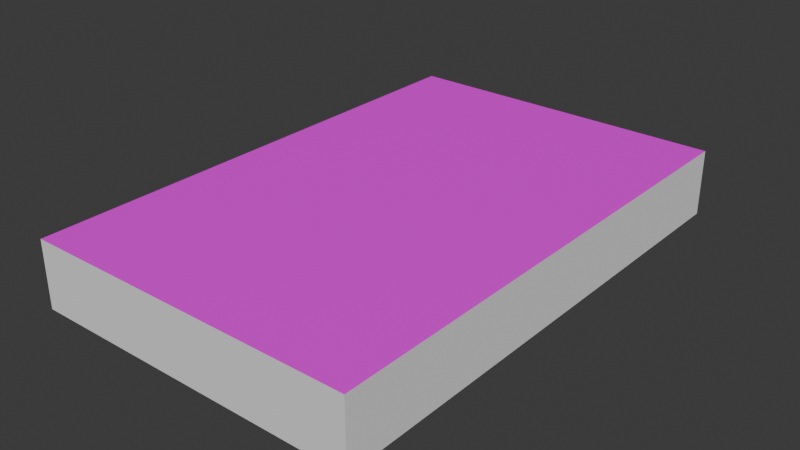 # Source: TheShining.blend  (saved by Blender 4.0.36; exported with 4.5.12 LTS)
import bpy
from mathutils import Matrix  # noqa: F401  (used for matrix-valued properties, if any)

bpy.ops.wm.read_factory_settings(use_empty=True)
scene = bpy.context.scene
scene.name = 'Scene'

# ---- collections
col_collection = bpy.data.collections.new('Collection'); scene.collection.children.link(col_collection)

# ---- images (referenced by path relative to the original .blend; pixels are not part of the script)
import os
ASSET_DIR = os.environ.get("B2B_ASSET_DIR", "")  # directory of the original .blend (textures are referenced by path, not embedded)
HERE = os.path.dirname(os.path.abspath(__file__))  # packed textures are extracted next to this script under _unpacked/

def load_image(name, relpath, width, height, colorspace="sRGB"):
    """Load a texture the original file referenced (path relative to the .blend, or extracted next to this script)."""
    p = next((c for c in (os.path.join(HERE, relpath), os.path.join(ASSET_DIR, relpath)) if relpath and os.path.exists(c)), "")
    if p:
        img = bpy.data.images.load(p, check_existing=True)
        img.name = name
    else:  # same state as the original file: an image datablock whose file is absent (Cycles renders it pink)
        img = bpy.data.images.new(name, width, height)
        img.source = "FILE"
        img.filepath = "//" + (relpath or name)
    img.colorspace_settings.name = colorspace
    return img
img_the_shining_jpg = load_image('The Shining.jpg', 'The Shining.jpg', 1024, 1024, 'sRGB')

# ---- materials (node trees are filled in below, after node groups)
mat_material_001 = bpy.data.materials.new('Material.001')
mat_material_001.use_transparent_shadow = False

# ---- material node trees
mat_material_001.use_nodes = True; mat_material_001.node_tree.nodes.clear()
_N = mat_material_001.node_tree.nodes; _L = mat_material_001.node_tree.links
n0 = _N.new('ShaderNodeBsdfPrincipled'); n0.name = 'Principled BSDF'; n0.location = (10, 300)
n0.inputs[3].default_value = 1.45
n1 = _N.new('ShaderNodeOutputMaterial'); n1.name = 'Material Output'; n1.location = (300, 300)
n2 = _N.new('ShaderNodeTexImage'); n2.name = 'Image Texture'; n2.location = (-280, 275)
n2.image = img_the_shining_jpg
_L.new(n0.outputs[0], n1.inputs[0])
_L.new(n2.outputs[0], n0.inputs[0])
n1.is_active_output = True

# ---- world
world_world = bpy.data.worlds.new('World'); scene.world = world_world
world_world.use_nodes = True; world_world.node_tree.nodes.clear()
_N = world_world.node_tree.nodes; _L = world_world.node_tree.links
n0 = _N.new('ShaderNodeOutputWorld'); n0.name = 'World Output'; n0.location = (300, 300)
n1 = _N.new('ShaderNodeBackground'); n1.name = 'Background'; n1.location = (10, 300)
n1.inputs[0].default_value = (0.05088, 0.05088, 0.05088, 1.0)
_L.new(n1.outputs[0], n0.inputs[0])
n0.is_active_output = True
world_world.color = (0.05088, 0.05088, 0.05088)
world_world.use_sun_shadow = False
world_world.sun_shadow_jitter_overblur = 0.0

# ---- meshes
me_cube_001 = bpy.data.meshes.new('Cube.001')
me_cube_001.from_pydata([(-0.129, -0.02576, 0.1979), (-0.129, 0.02576, 0.1979), (-0.129, -0.02576, -0.1979), (-0.129, 0.02576, -0.1979), (0.129, -0.02576, 0.1979), (0.129, 0.02576, 0.1979), (0.129, -0.02576, -0.1979), (0.129, 0.02576, -0.1979)], [], [(2, 3, 7, 6), (6, 7, 5, 4), (4, 5, 1, 0)])
_uv = me_cube_001.uv_layers.new(name='UVMap')
_uv.uv.foreach_set('vector', [0.375, 0.25, 0.625, 0.25, 0.625, 0.5, 0.375, 0.5, 0.375, 0.5, 0.625, 0.5, 0.625, 0.75, 0.375, 0.75, 0.375, 0.75, 0.625, 0.75, 0.625, 1.0, 0.375, 1.0])
me_cube_001.update()
me_cube_002 = bpy.data.meshes.new('Cube.002')
me_cube_002.from_pydata([(-0.129, -0.02576, 0.1979), (-0.129, 0.02576, 0.1979), (-0.129, -0.02576, -0.1979), (-0.129, 0.02576, -0.1979), (0.129, -0.02576, 0.1979), (0.129, 0.02576, 0.1979), (0.129, -0.02576, -0.1979), (0.129, 0.02576, -0.1979)], [], [(0, 1, 3, 2), (2, 6, 4, 0), (7, 3, 1, 5)])
_uv = me_cube_002.uv_layers.new(name='UVMap')
_uv.uv.foreach_set('vector', [-0.0007244, 0.5, -0.0007244, 0.3496, 0.1497, 0.3496, 0.1497, 0.5, 0.1497, 0.6504, -0.0007244, 0.6504, -0.0007244, 0.5, 0.1497, 0.5, 0.9985, 0.997, 0.002774, 1.0, 0.001498, 0.001654, 0.9972, -0.001577])
me_cube_002.materials.append(mat_material_001)
me_cube_002.update()

# ---- objects
ob_pages = bpy.data.objects.new('Pages', me_cube_001)
ob_cover = bpy.data.objects.new('Cover', me_cube_002)

# ---- transforms, parenting, visibility, modifiers, constraints
ob_pages.location = (0.0, 0.0, 0.0)
ob_pages.rotation_euler = (1.571, 0.0, 0.0)
ob_cover.location = (0.0, 0.0, 0.0)
ob_cover.rotation_euler = (1.571, 0.0, 0.0)

# ---- collection membership
col_collection.objects.link(ob_pages)
col_collection.objects.link(ob_cover)

# ---- scene / render settings (as saved in the file)
scene.frame_start = 1; scene.frame_end = 250; scene.frame_set(1)
scene.render.engine = 'BLENDER_EEVEE_NEXT'
scene.cycles.sampling_pattern = 'TABULATED_SOBOL'
bpy.context.view_layer.update()

# ---- added for rendering (the .blend has no active camera and no usable light): camera, sun
cam_auto = bpy.data.cameras.new('AutoCamera')
cam_auto.lens = 50.0
cam_auto.sensor_width = 36.0
cam_auto.clip_end = 1000.0
ob_auto_camera = bpy.data.objects.new('AutoCamera', cam_auto)
scene.collection.objects.link(ob_auto_camera)
ob_auto_camera.location = (0.439657, -0.527588, 0.351725)
ob_auto_camera.rotation_euler = (1.09748, -7.21219e-08, 0.694738)
scene.camera = ob_auto_camera
light_auto_sun = bpy.data.lights.new('AutoSun', 'SUN')
light_auto_sun.energy = 3.0
light_auto_sun.angle = 0.0523599
ob_auto_sun = bpy.data.objects.new('AutoSun', light_auto_sun)
scene.collection.objects.link(ob_auto_sun)
ob_auto_sun.rotation_euler = (0.872665, 0.174533, 0.523599)
bpy.context.view_layer.update()
